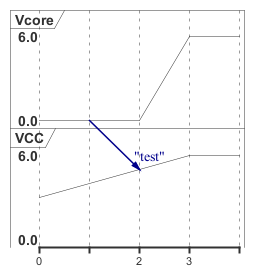

The diagram above was rendered by PlantUML. Its source (embedded in the PNG):
@startuml
analog "Vcore" as VDD
analog "VCC" as VCC

@0
VDD is 0
VCC is 3
@2
VDD is 0
@3
VDD is 6
VCC is 6
VDD@1 -> VCC@2 : "test"
@enduml